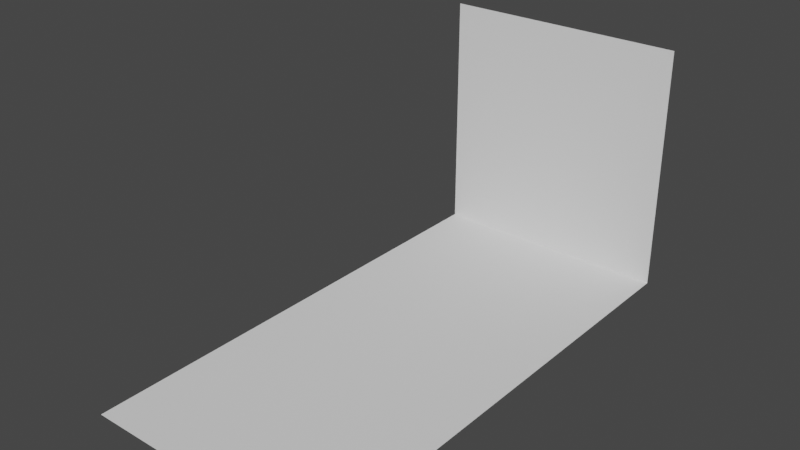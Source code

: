 # Source: cliff_edge_straight.blend  (saved by Blender 2.80.75; exported with 4.5.12 LTS)
import bpy
from mathutils import Matrix  # noqa: F401  (used for matrix-valued properties, if any)

bpy.ops.wm.read_factory_settings(use_empty=True)
scene = bpy.context.scene
scene.name = 'Scene'

# ---- collections
col_collection = bpy.data.collections.new('Collection'); scene.collection.children.link(col_collection)

# ---- world
world_world = bpy.data.worlds.new('World'); scene.world = world_world
world_world.use_nodes = True; world_world.node_tree.nodes.clear()
_N = world_world.node_tree.nodes; _L = world_world.node_tree.links
n0 = _N.new('ShaderNodeOutputWorld'); n0.name = 'World Output'; n0.location = (300, 300)
n1 = _N.new('ShaderNodeBackground'); n1.name = 'Background'; n1.location = (10, 300)
n1.inputs[0].default_value = (0.05088, 0.05088, 0.05088, 1.0)
_L.new(n1.outputs[0], n0.inputs[0])
n0.is_active_output = True
world_world.color = (0.05088, 0.05088, 0.05088)
world_world.use_sun_shadow = False
world_world.sun_shadow_jitter_overblur = 0.0

# ---- meshes
me_plane = bpy.data.meshes.new('Plane')
me_plane.from_pydata([(-1.0, 0.0, 0.0), (0.0, 0.0, 0.0), (-1.0, 2.0, 0.0), (0.0, 2.0, 0.0), (-1.0, 2.0, 1.0), (0.0, 2.0, 1.0)], [], [(0, 2, 3, 1), (3, 2, 4, 5)])
_uv = me_plane.uv_layers.new(name='UVMap')
_uv.uv.foreach_set('vector', [0.0, 0.0, 0.0, 1.0, 1.0, 1.0, 1.0, 0.0, 1.0, 1.0, 0.0, 1.0, 0.0, 1.0, 1.0, 1.0])
me_plane.use_remesh_preserve_volume = False
me_plane.use_remesh_preserve_attributes = False
me_plane.use_mirror_vertex_groups = False
me_plane.update()

# ---- objects
ob_plane = bpy.data.objects.new('Plane', me_plane)

# ---- transforms, parenting, visibility, modifiers, constraints
ob_plane.location = (0.0, 0.0, 0.0)
ob_plane.lineart.crease_threshold = 0.0

# ---- collection membership
col_collection.objects.link(ob_plane)

# ---- scene / render settings (as saved in the file)
scene.frame_start = 1; scene.frame_end = 250; scene.frame_set(1)
scene.render.engine = 'BLENDER_EEVEE_NEXT'
scene.cycles.use_denoising = False
scene.cycles.samples = 128
scene.cycles.sampling_pattern = 'TABULATED_SOBOL'
scene.cycles.use_adaptive_sampling = False
scene.cycles.use_light_tree = False
scene.view_settings.view_transform = 'Filmic'
bpy.context.view_layer.update()

# ---- added for rendering (the .blend has no active camera and no usable light): camera, sun
cam_auto = bpy.data.cameras.new('AutoCamera')
cam_auto.lens = 50.0
cam_auto.sensor_width = 36.0
cam_auto.clip_end = 1000.0
ob_auto_camera = bpy.data.objects.new('AutoCamera', cam_auto)
scene.collection.objects.link(ob_auto_camera)
ob_auto_camera.location = (1.76633, -1.71959, 2.31306)
ob_auto_camera.rotation_euler = (1.09748, -7.21219e-08, 0.694738)
scene.camera = ob_auto_camera
light_auto_sun = bpy.data.lights.new('AutoSun', 'SUN')
light_auto_sun.energy = 3.0
light_auto_sun.angle = 0.0523599
ob_auto_sun = bpy.data.objects.new('AutoSun', light_auto_sun)
scene.collection.objects.link(ob_auto_sun)
ob_auto_sun.rotation_euler = (0.872665, 0.174533, 0.523599)
bpy.context.view_layer.update()
